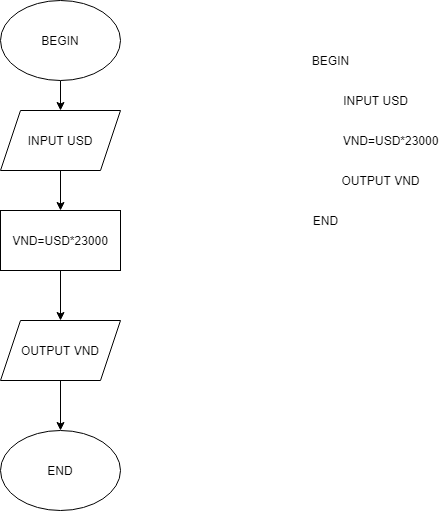

The diagram above was exported from draw.io. Its source (the exported page's mxGraphModel, read from the mxfile embedded in the PNG):
<mxGraphModel dx="1038" dy="523" grid="1" gridSize="10" guides="1" tooltips="1" connect="1" arrows="1" fold="1" page="1" pageScale="1" pageWidth="827" pageHeight="1169" math="0" shadow="0">
  <root>
    <mxCell id="-HjmYiOdmDTWjtutLgGf-0" />
    <mxCell id="-HjmYiOdmDTWjtutLgGf-1" parent="-HjmYiOdmDTWjtutLgGf-0" />
    <mxCell id="-HjmYiOdmDTWjtutLgGf-8" style="edgeStyle=orthogonalEdgeStyle;rounded=0;orthogonalLoop=1;jettySize=auto;html=1;exitX=0.5;exitY=1;exitDx=0;exitDy=0;entryX=0.5;entryY=0;entryDx=0;entryDy=0;" edge="1" parent="-HjmYiOdmDTWjtutLgGf-1" source="-HjmYiOdmDTWjtutLgGf-2" target="-HjmYiOdmDTWjtutLgGf-4">
      <mxGeometry relative="1" as="geometry" />
    </mxCell>
    <mxCell id="-HjmYiOdmDTWjtutLgGf-2" value="BEGIN" style="ellipse;whiteSpace=wrap;html=1;" vertex="1" parent="-HjmYiOdmDTWjtutLgGf-1">
      <mxGeometry x="150" y="10" width="120" height="80" as="geometry" />
    </mxCell>
    <mxCell id="-HjmYiOdmDTWjtutLgGf-9" style="edgeStyle=orthogonalEdgeStyle;rounded=0;orthogonalLoop=1;jettySize=auto;html=1;exitX=0.5;exitY=1;exitDx=0;exitDy=0;entryX=0.5;entryY=0;entryDx=0;entryDy=0;" edge="1" parent="-HjmYiOdmDTWjtutLgGf-1" source="-HjmYiOdmDTWjtutLgGf-4" target="-HjmYiOdmDTWjtutLgGf-5">
      <mxGeometry relative="1" as="geometry" />
    </mxCell>
    <mxCell id="-HjmYiOdmDTWjtutLgGf-4" value="INPUT USD" style="shape=parallelogram;perimeter=parallelogramPerimeter;whiteSpace=wrap;html=1;fixedSize=1;" vertex="1" parent="-HjmYiOdmDTWjtutLgGf-1">
      <mxGeometry x="150" y="120" width="120" height="60" as="geometry" />
    </mxCell>
    <mxCell id="-HjmYiOdmDTWjtutLgGf-10" style="edgeStyle=orthogonalEdgeStyle;rounded=0;orthogonalLoop=1;jettySize=auto;html=1;exitX=0.5;exitY=1;exitDx=0;exitDy=0;" edge="1" parent="-HjmYiOdmDTWjtutLgGf-1" source="-HjmYiOdmDTWjtutLgGf-5" target="-HjmYiOdmDTWjtutLgGf-6">
      <mxGeometry relative="1" as="geometry" />
    </mxCell>
    <mxCell id="-HjmYiOdmDTWjtutLgGf-5" value="VND=USD*23000" style="rounded=0;whiteSpace=wrap;html=1;" vertex="1" parent="-HjmYiOdmDTWjtutLgGf-1">
      <mxGeometry x="150" y="220" width="120" height="60" as="geometry" />
    </mxCell>
    <mxCell id="-HjmYiOdmDTWjtutLgGf-11" style="edgeStyle=orthogonalEdgeStyle;rounded=0;orthogonalLoop=1;jettySize=auto;html=1;exitX=0.5;exitY=1;exitDx=0;exitDy=0;entryX=0.5;entryY=0;entryDx=0;entryDy=0;" edge="1" parent="-HjmYiOdmDTWjtutLgGf-1" source="-HjmYiOdmDTWjtutLgGf-6" target="-HjmYiOdmDTWjtutLgGf-7">
      <mxGeometry relative="1" as="geometry" />
    </mxCell>
    <mxCell id="-HjmYiOdmDTWjtutLgGf-6" value="OUTPUT VND" style="shape=parallelogram;perimeter=parallelogramPerimeter;whiteSpace=wrap;html=1;fixedSize=1;" vertex="1" parent="-HjmYiOdmDTWjtutLgGf-1">
      <mxGeometry x="150" y="330" width="120" height="60" as="geometry" />
    </mxCell>
    <mxCell id="-HjmYiOdmDTWjtutLgGf-7" value="END" style="ellipse;whiteSpace=wrap;html=1;" vertex="1" parent="-HjmYiOdmDTWjtutLgGf-1">
      <mxGeometry x="150" y="440" width="120" height="80" as="geometry" />
    </mxCell>
    <mxCell id="-HjmYiOdmDTWjtutLgGf-12" value="BEGIN" style="text;html=1;resizable=0;autosize=1;align=center;verticalAlign=middle;points=[];fillColor=none;strokeColor=none;rounded=0;" vertex="1" parent="-HjmYiOdmDTWjtutLgGf-1">
      <mxGeometry x="455" y="60" width="50" height="20" as="geometry" />
    </mxCell>
    <mxCell id="-HjmYiOdmDTWjtutLgGf-13" value="INPUT USD" style="text;html=1;resizable=0;autosize=1;align=center;verticalAlign=middle;points=[];fillColor=none;strokeColor=none;rounded=0;" vertex="1" parent="-HjmYiOdmDTWjtutLgGf-1">
      <mxGeometry x="485" y="100" width="80" height="20" as="geometry" />
    </mxCell>
    <mxCell id="-HjmYiOdmDTWjtutLgGf-14" value="VND=USD*23000" style="text;html=1;resizable=0;autosize=1;align=center;verticalAlign=middle;points=[];fillColor=none;strokeColor=none;rounded=0;" vertex="1" parent="-HjmYiOdmDTWjtutLgGf-1">
      <mxGeometry x="485" y="140" width="110" height="20" as="geometry" />
    </mxCell>
    <mxCell id="-HjmYiOdmDTWjtutLgGf-15" value="OUTPUT VND" style="text;html=1;resizable=0;autosize=1;align=center;verticalAlign=middle;points=[];fillColor=none;strokeColor=none;rounded=0;" vertex="1" parent="-HjmYiOdmDTWjtutLgGf-1">
      <mxGeometry x="485" y="180" width="90" height="20" as="geometry" />
    </mxCell>
    <mxCell id="-HjmYiOdmDTWjtutLgGf-16" value="END" style="text;html=1;resizable=0;autosize=1;align=center;verticalAlign=middle;points=[];fillColor=none;strokeColor=none;rounded=0;" vertex="1" parent="-HjmYiOdmDTWjtutLgGf-1">
      <mxGeometry x="455" y="220" width="40" height="20" as="geometry" />
    </mxCell>
  </root>
</mxGraphModel>